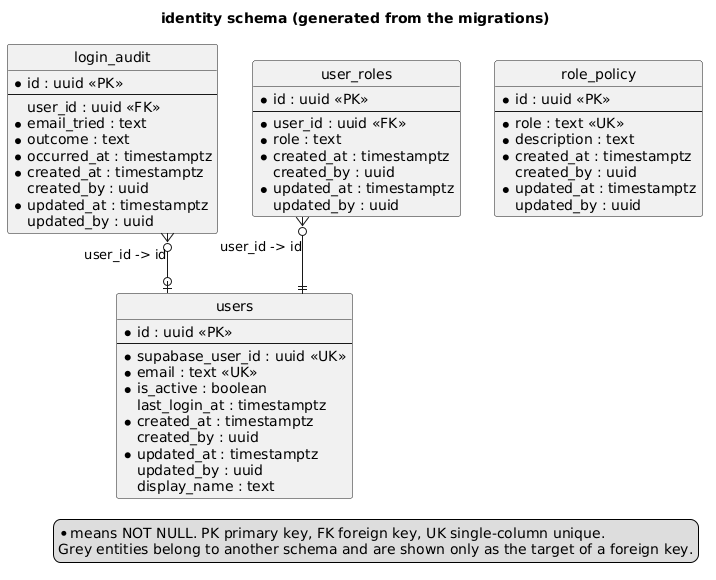

The diagram above was rendered by PlantUML. Its source (embedded in the PNG):
@startuml identity-schema
' Generated by documentation/scripts/generate-er-diagrams.ts from the migrations. Do not edit by hand.
title identity schema (generated from the migrations)
hide circle
skinparam linetype ortho
skinparam shadowing false
skinparam entity {
  BackgroundColor #FFFFFF
  BorderColor #1F4E79
}
legend right
  * means NOT NULL. PK primary key, FK foreign key, UK single-column unique.
  Grey entities belong to another schema and are shown only as the target of a foreign key.
endlegend

entity "login_audit" as identity_login_audit {
  * id : uuid <<PK>>
  --
    user_id : uuid <<FK>>
  * email_tried : text
  * outcome : text
  * occurred_at : timestamptz
  * created_at : timestamptz
    created_by : uuid
  * updated_at : timestamptz
    updated_by : uuid
}

entity "role_policy" as identity_role_policy {
  * id : uuid <<PK>>
  --
  * role : text <<UK>>
  * description : text
  * created_at : timestamptz
    created_by : uuid
  * updated_at : timestamptz
    updated_by : uuid
}

entity "user_roles" as identity_user_roles {
  * id : uuid <<PK>>
  --
  * user_id : uuid <<FK>>
  * role : text
  * created_at : timestamptz
    created_by : uuid
  * updated_at : timestamptz
    updated_by : uuid
}

entity "users" as identity_users {
  * id : uuid <<PK>>
  --
  * supabase_user_id : uuid <<UK>>
  * email : text <<UK>>
  * is_active : boolean
    last_login_at : timestamptz
  * created_at : timestamptz
    created_by : uuid
  * updated_at : timestamptz
    updated_by : uuid
    display_name : text
}

identity_login_audit }o--o| identity_users : "user_id -> id"
identity_user_roles }o--|| identity_users : "user_id -> id"

@enduml